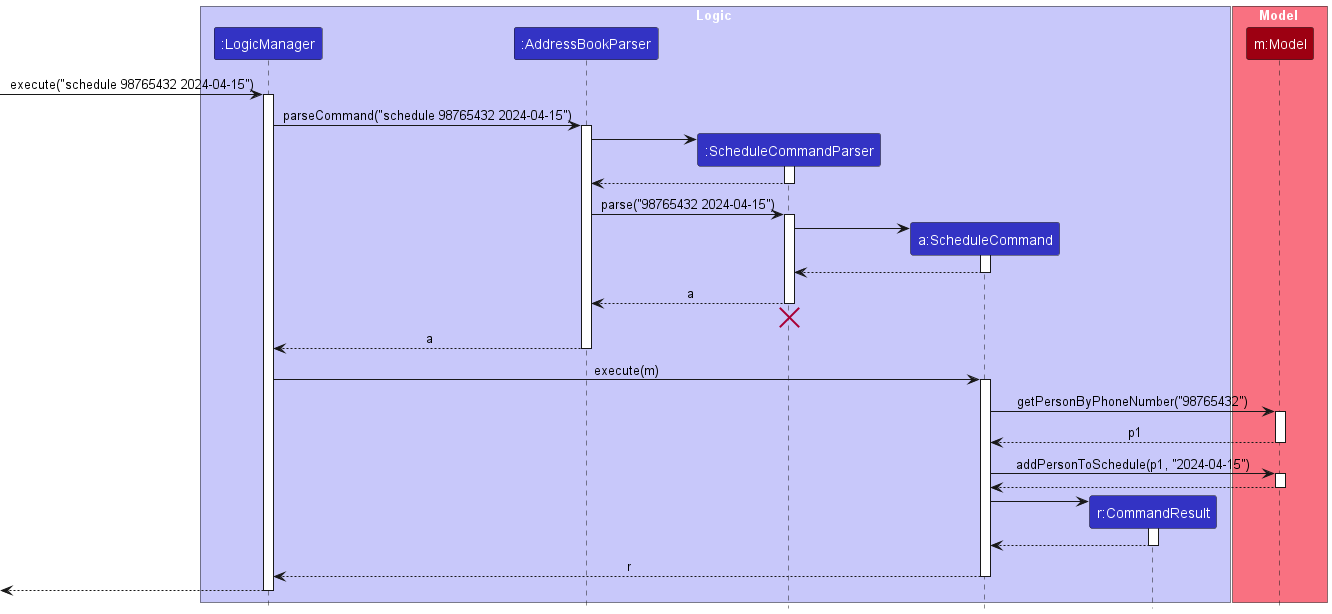

The diagram above was rendered by PlantUML. Its source (embedded in the PNG):
@startuml
!include style.puml
skinparam ArrowFontStyle plain

box Logic LOGIC_COLOR_T1
participant ":LogicManager" as LogicManager LOGIC_COLOR
participant ":AddressBookParser" as AddressBookParser LOGIC_COLOR
participant ":ScheduleCommandParser" as ScheduleCommandParser LOGIC_COLOR
participant "a:ScheduleCommand" as ScheduleCommand LOGIC_COLOR
participant "r:CommandResult" as CommandResult LOGIC_COLOR
end box

box Model MODEL_COLOR_T1
participant "m:Model" as Model MODEL_COLOR
end box

[-> LogicManager : execute("schedule 98765432 2024-04-15")
activate LogicManager

LogicManager -> AddressBookParser : parseCommand("schedule 98765432 2024-04-15")
activate AddressBookParser

create ScheduleCommandParser
AddressBookParser -> ScheduleCommandParser
activate ScheduleCommandParser

ScheduleCommandParser --> AddressBookParser
deactivate ScheduleCommandParser

AddressBookParser -> ScheduleCommandParser : parse("98765432 2024-04-15")
activate ScheduleCommandParser

create ScheduleCommand
ScheduleCommandParser -> ScheduleCommand
activate ScheduleCommand

ScheduleCommand --> ScheduleCommandParser :
deactivate ScheduleCommand

ScheduleCommandParser --> AddressBookParser : a
deactivate ScheduleCommandParser
'Hidden arrow to position the destroy marker below the end of the activation bar.
ScheduleCommandParser -[hidden]-> AddressBookParser
destroy ScheduleCommandParser

AddressBookParser --> LogicManager : a
deactivate AddressBookParser

LogicManager -> ScheduleCommand : execute(m)
activate ScheduleCommand

ScheduleCommand -> Model : getPersonByPhoneNumber("98765432")
activate Model

Model --> ScheduleCommand : p1
deactivate Model

ScheduleCommand -> Model : addPersonToSchedule(p1, "2024-04-15")
activate Model

Model --> ScheduleCommand
deactivate Model

create CommandResult
ScheduleCommand -> CommandResult
activate CommandResult

CommandResult --> ScheduleCommand
deactivate CommandResult

ScheduleCommand --> LogicManager : r
deactivate ScheduleCommand

[<--LogicManager
deactivate LogicManager
@enduml